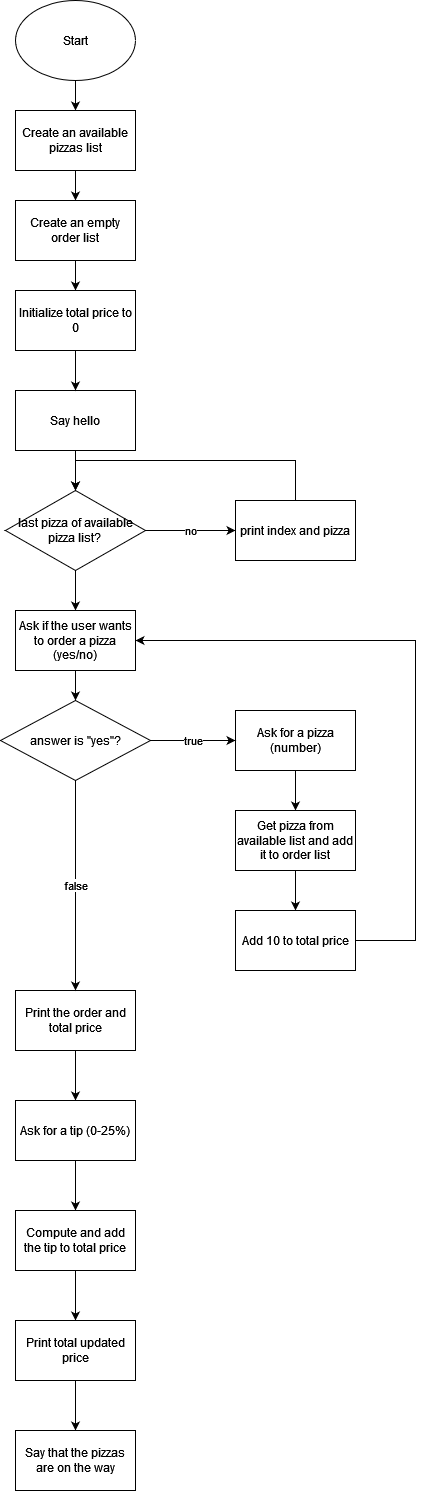

The diagram above was exported from draw.io. Its source (the exported page's mxGraphModel, read from the mxfile embedded in the PNG):
<mxGraphModel dx="974" dy="551" grid="1" gridSize="10" guides="1" tooltips="1" connect="1" arrows="1" fold="1" page="1" pageScale="1" pageWidth="850" pageHeight="1100" math="0" shadow="0">
  <root>
    <mxCell id="0" />
    <mxCell id="1" parent="0" />
    <mxCell id="_i5yG0Rg9EDMw-lPSzth-3" value="" style="edgeStyle=orthogonalEdgeStyle;rounded=0;orthogonalLoop=1;jettySize=auto;html=1;" edge="1" parent="1" source="_i5yG0Rg9EDMw-lPSzth-1" target="_i5yG0Rg9EDMw-lPSzth-2">
      <mxGeometry relative="1" as="geometry" />
    </mxCell>
    <mxCell id="_i5yG0Rg9EDMw-lPSzth-1" value="Start" style="ellipse;whiteSpace=wrap;html=1;" vertex="1" parent="1">
      <mxGeometry x="330" y="20" width="120" height="80" as="geometry" />
    </mxCell>
    <mxCell id="_i5yG0Rg9EDMw-lPSzth-5" value="" style="edgeStyle=orthogonalEdgeStyle;rounded=0;orthogonalLoop=1;jettySize=auto;html=1;" edge="1" parent="1" source="_i5yG0Rg9EDMw-lPSzth-2" target="_i5yG0Rg9EDMw-lPSzth-4">
      <mxGeometry relative="1" as="geometry" />
    </mxCell>
    <mxCell id="_i5yG0Rg9EDMw-lPSzth-2" value="Create an available pizzas list" style="rounded=0;whiteSpace=wrap;html=1;" vertex="1" parent="1">
      <mxGeometry x="330" y="130" width="120" height="60" as="geometry" />
    </mxCell>
    <mxCell id="_i5yG0Rg9EDMw-lPSzth-21" value="" style="edgeStyle=orthogonalEdgeStyle;rounded=0;orthogonalLoop=1;jettySize=auto;html=1;" edge="1" parent="1" source="_i5yG0Rg9EDMw-lPSzth-4" target="_i5yG0Rg9EDMw-lPSzth-20">
      <mxGeometry relative="1" as="geometry" />
    </mxCell>
    <mxCell id="_i5yG0Rg9EDMw-lPSzth-4" value="Create an empty order list" style="rounded=0;whiteSpace=wrap;html=1;" vertex="1" parent="1">
      <mxGeometry x="330" y="220" width="120" height="60" as="geometry" />
    </mxCell>
    <mxCell id="_i5yG0Rg9EDMw-lPSzth-11" value="no" style="edgeStyle=orthogonalEdgeStyle;rounded=0;orthogonalLoop=1;jettySize=auto;html=1;" edge="1" parent="1" source="_i5yG0Rg9EDMw-lPSzth-8" target="_i5yG0Rg9EDMw-lPSzth-10">
      <mxGeometry relative="1" as="geometry" />
    </mxCell>
    <mxCell id="_i5yG0Rg9EDMw-lPSzth-28" value="" style="edgeStyle=orthogonalEdgeStyle;rounded=0;orthogonalLoop=1;jettySize=auto;html=1;" edge="1" parent="1" source="_i5yG0Rg9EDMw-lPSzth-8" target="_i5yG0Rg9EDMw-lPSzth-27">
      <mxGeometry relative="1" as="geometry" />
    </mxCell>
    <mxCell id="_i5yG0Rg9EDMw-lPSzth-8" value="&lt;div&gt;last pizza of available&lt;/div&gt;&lt;div&gt;pizza list?&lt;br&gt;&lt;/div&gt;" style="rhombus;whiteSpace=wrap;html=1;" vertex="1" parent="1">
      <mxGeometry x="320" y="510" width="140" height="80" as="geometry" />
    </mxCell>
    <mxCell id="_i5yG0Rg9EDMw-lPSzth-12" style="edgeStyle=orthogonalEdgeStyle;rounded=0;orthogonalLoop=1;jettySize=auto;html=1;exitX=0.5;exitY=0;exitDx=0;exitDy=0;entryX=0.5;entryY=0;entryDx=0;entryDy=0;" edge="1" parent="1" source="_i5yG0Rg9EDMw-lPSzth-10" target="_i5yG0Rg9EDMw-lPSzth-8">
      <mxGeometry relative="1" as="geometry">
        <Array as="points">
          <mxPoint x="610" y="480" />
          <mxPoint x="390" y="480" />
        </Array>
      </mxGeometry>
    </mxCell>
    <mxCell id="_i5yG0Rg9EDMw-lPSzth-10" value="print index and pizza" style="whiteSpace=wrap;html=1;" vertex="1" parent="1">
      <mxGeometry x="550" y="520" width="120" height="60" as="geometry" />
    </mxCell>
    <mxCell id="_i5yG0Rg9EDMw-lPSzth-19" value="" style="edgeStyle=orthogonalEdgeStyle;rounded=0;orthogonalLoop=1;jettySize=auto;html=1;" edge="1" parent="1" source="_i5yG0Rg9EDMw-lPSzth-13" target="_i5yG0Rg9EDMw-lPSzth-18">
      <mxGeometry relative="1" as="geometry" />
    </mxCell>
    <mxCell id="_i5yG0Rg9EDMw-lPSzth-13" value="Ask for a pizza (number)" style="whiteSpace=wrap;html=1;" vertex="1" parent="1">
      <mxGeometry x="550" y="730" width="120" height="60" as="geometry" />
    </mxCell>
    <mxCell id="_i5yG0Rg9EDMw-lPSzth-17" style="edgeStyle=orthogonalEdgeStyle;rounded=0;orthogonalLoop=1;jettySize=auto;html=1;exitX=0.5;exitY=1;exitDx=0;exitDy=0;" edge="1" parent="1" source="_i5yG0Rg9EDMw-lPSzth-15">
      <mxGeometry relative="1" as="geometry">
        <mxPoint x="390" y="510" as="targetPoint" />
      </mxGeometry>
    </mxCell>
    <mxCell id="_i5yG0Rg9EDMw-lPSzth-15" value="Say hello" style="rounded=0;whiteSpace=wrap;html=1;" vertex="1" parent="1">
      <mxGeometry x="330" y="410" width="120" height="60" as="geometry" />
    </mxCell>
    <mxCell id="_i5yG0Rg9EDMw-lPSzth-24" value="" style="edgeStyle=orthogonalEdgeStyle;rounded=0;orthogonalLoop=1;jettySize=auto;html=1;" edge="1" parent="1" source="_i5yG0Rg9EDMw-lPSzth-18" target="_i5yG0Rg9EDMw-lPSzth-23">
      <mxGeometry relative="1" as="geometry" />
    </mxCell>
    <mxCell id="_i5yG0Rg9EDMw-lPSzth-18" value="Get pizza from available list and add it to order list" style="whiteSpace=wrap;html=1;" vertex="1" parent="1">
      <mxGeometry x="550" y="830" width="120" height="60" as="geometry" />
    </mxCell>
    <mxCell id="_i5yG0Rg9EDMw-lPSzth-22" value="" style="edgeStyle=orthogonalEdgeStyle;rounded=0;orthogonalLoop=1;jettySize=auto;html=1;" edge="1" parent="1" source="_i5yG0Rg9EDMw-lPSzth-20" target="_i5yG0Rg9EDMw-lPSzth-15">
      <mxGeometry relative="1" as="geometry" />
    </mxCell>
    <mxCell id="_i5yG0Rg9EDMw-lPSzth-20" value="Initialize total price to 0" style="rounded=0;whiteSpace=wrap;html=1;" vertex="1" parent="1">
      <mxGeometry x="330" y="310" width="120" height="60" as="geometry" />
    </mxCell>
    <mxCell id="_i5yG0Rg9EDMw-lPSzth-32" style="edgeStyle=orthogonalEdgeStyle;rounded=0;orthogonalLoop=1;jettySize=auto;html=1;exitX=1;exitY=0.5;exitDx=0;exitDy=0;entryX=1;entryY=0.5;entryDx=0;entryDy=0;" edge="1" parent="1" source="_i5yG0Rg9EDMw-lPSzth-23" target="_i5yG0Rg9EDMw-lPSzth-27">
      <mxGeometry relative="1" as="geometry">
        <Array as="points">
          <mxPoint x="730" y="960" />
          <mxPoint x="730" y="660" />
        </Array>
      </mxGeometry>
    </mxCell>
    <mxCell id="_i5yG0Rg9EDMw-lPSzth-23" value="Add 10 to total price" style="whiteSpace=wrap;html=1;" vertex="1" parent="1">
      <mxGeometry x="550" y="930" width="120" height="60" as="geometry" />
    </mxCell>
    <mxCell id="_i5yG0Rg9EDMw-lPSzth-35" value="" style="edgeStyle=orthogonalEdgeStyle;rounded=0;orthogonalLoop=1;jettySize=auto;html=1;" edge="1" parent="1" source="_i5yG0Rg9EDMw-lPSzth-25" target="_i5yG0Rg9EDMw-lPSzth-34">
      <mxGeometry relative="1" as="geometry" />
    </mxCell>
    <mxCell id="_i5yG0Rg9EDMw-lPSzth-25" value="Print the order and total price" style="whiteSpace=wrap;html=1;" vertex="1" parent="1">
      <mxGeometry x="330" y="1010" width="120" height="60" as="geometry" />
    </mxCell>
    <mxCell id="_i5yG0Rg9EDMw-lPSzth-30" value="" style="edgeStyle=orthogonalEdgeStyle;rounded=0;orthogonalLoop=1;jettySize=auto;html=1;" edge="1" parent="1" source="_i5yG0Rg9EDMw-lPSzth-27" target="_i5yG0Rg9EDMw-lPSzth-29">
      <mxGeometry relative="1" as="geometry" />
    </mxCell>
    <mxCell id="_i5yG0Rg9EDMw-lPSzth-27" value="Ask if the user wants to order a pizza (yes/no)" style="rounded=0;whiteSpace=wrap;html=1;" vertex="1" parent="1">
      <mxGeometry x="330" y="630" width="120" height="60" as="geometry" />
    </mxCell>
    <mxCell id="_i5yG0Rg9EDMw-lPSzth-31" value="true" style="edgeStyle=orthogonalEdgeStyle;rounded=0;orthogonalLoop=1;jettySize=auto;html=1;" edge="1" parent="1" source="_i5yG0Rg9EDMw-lPSzth-29" target="_i5yG0Rg9EDMw-lPSzth-13">
      <mxGeometry relative="1" as="geometry" />
    </mxCell>
    <mxCell id="_i5yG0Rg9EDMw-lPSzth-33" value="false" style="edgeStyle=orthogonalEdgeStyle;rounded=0;orthogonalLoop=1;jettySize=auto;html=1;exitX=0.5;exitY=1;exitDx=0;exitDy=0;entryX=0.5;entryY=0;entryDx=0;entryDy=0;" edge="1" parent="1" source="_i5yG0Rg9EDMw-lPSzth-29" target="_i5yG0Rg9EDMw-lPSzth-25">
      <mxGeometry relative="1" as="geometry" />
    </mxCell>
    <mxCell id="_i5yG0Rg9EDMw-lPSzth-29" value="answer is &quot;yes&quot;?" style="rhombus;whiteSpace=wrap;html=1;" vertex="1" parent="1">
      <mxGeometry x="315" y="720" width="150" height="80" as="geometry" />
    </mxCell>
    <mxCell id="_i5yG0Rg9EDMw-lPSzth-37" value="" style="edgeStyle=orthogonalEdgeStyle;rounded=0;orthogonalLoop=1;jettySize=auto;html=1;" edge="1" parent="1" source="_i5yG0Rg9EDMw-lPSzth-34" target="_i5yG0Rg9EDMw-lPSzth-36">
      <mxGeometry relative="1" as="geometry" />
    </mxCell>
    <mxCell id="_i5yG0Rg9EDMw-lPSzth-34" value="Ask for a tip (0-25%)" style="whiteSpace=wrap;html=1;" vertex="1" parent="1">
      <mxGeometry x="330" y="1120" width="120" height="60" as="geometry" />
    </mxCell>
    <mxCell id="_i5yG0Rg9EDMw-lPSzth-39" value="" style="edgeStyle=orthogonalEdgeStyle;rounded=0;orthogonalLoop=1;jettySize=auto;html=1;" edge="1" parent="1" source="_i5yG0Rg9EDMw-lPSzth-36" target="_i5yG0Rg9EDMw-lPSzth-38">
      <mxGeometry relative="1" as="geometry" />
    </mxCell>
    <mxCell id="_i5yG0Rg9EDMw-lPSzth-36" value="Compute and add the tip to total price" style="whiteSpace=wrap;html=1;" vertex="1" parent="1">
      <mxGeometry x="330" y="1230" width="120" height="60" as="geometry" />
    </mxCell>
    <mxCell id="_i5yG0Rg9EDMw-lPSzth-41" value="" style="edgeStyle=orthogonalEdgeStyle;rounded=0;orthogonalLoop=1;jettySize=auto;html=1;" edge="1" parent="1" source="_i5yG0Rg9EDMw-lPSzth-38" target="_i5yG0Rg9EDMw-lPSzth-40">
      <mxGeometry relative="1" as="geometry" />
    </mxCell>
    <mxCell id="_i5yG0Rg9EDMw-lPSzth-38" value="Print total updated price" style="whiteSpace=wrap;html=1;" vertex="1" parent="1">
      <mxGeometry x="330" y="1340" width="120" height="60" as="geometry" />
    </mxCell>
    <mxCell id="_i5yG0Rg9EDMw-lPSzth-40" value="Say that the pizzas are on the way" style="whiteSpace=wrap;html=1;" vertex="1" parent="1">
      <mxGeometry x="330" y="1450" width="120" height="60" as="geometry" />
    </mxCell>
  </root>
</mxGraphModel>